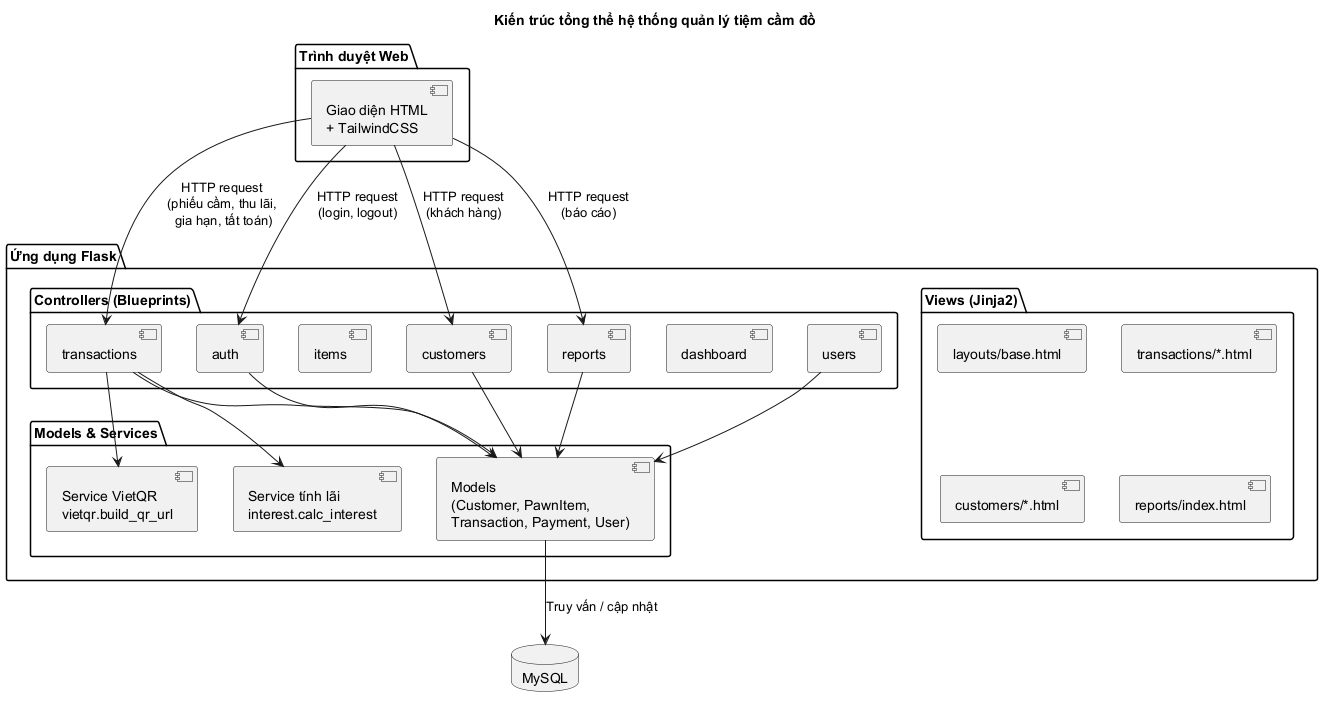

The diagram above was rendered by PlantUML. Its source (embedded in the PNG):
@startuml
title Kiến trúc tổng thể hệ thống quản lý tiệm cầm đồ

package "Trình duyệt Web" as Client {
  component "Giao diện HTML\n+ TailwindCSS" as UI
}

package "Ứng dụng Flask" as App {
  package "Views (Jinja2)" as Views {
    component "layouts/base.html" as BaseTpl
    component "transactions/*.html" as TxTpl
    component "customers/*.html" as CusTpl
    component "reports/index.html" as RepTpl
  }

  package "Controllers (Blueprints)" as Ctrls {
    component "auth" as BP_Auth
    component "dashboard" as BP_Dash
    component "transactions" as BP_Tx
    component "customers" as BP_Cus
    component "items" as BP_Item
    component "reports" as BP_Rep
    component "users" as BP_User
  }

  package "Models & Services" as Models {
    component "Models\n(Customer, PawnItem,\nTransaction, Payment, User)" as M_Models
    component "Service tính lãi\ninterest.calc_interest" as S_Int
    component "Service VietQR\nvietqr.build_qr_url" as S_QR
  }
}

database "MySQL" as DB

UI --> BP_Auth : HTTP request\n(login, logout)
UI --> BP_Tx : HTTP request\n(phiếu cầm, thu lãi,\n gia hạn, tất toán)
UI --> BP_Cus : HTTP request\n(khách hàng)
UI --> BP_Rep : HTTP request\n(báo cáo)

BP_Auth --> M_Models
BP_Tx --> M_Models
BP_Tx --> S_Int
BP_Tx --> S_QR
BP_Cus --> M_Models
BP_Rep --> M_Models
BP_User --> M_Models

M_Models --> DB : Truy vấn / cập nhật

@enduml